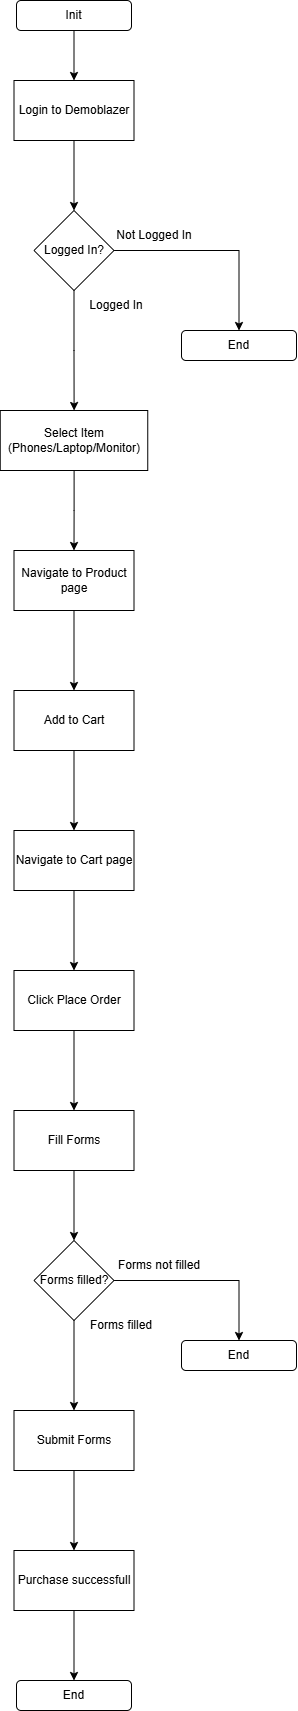

The diagram above was exported from draw.io. Its source (the exported page's mxGraphModel, read from the mxfile embedded in the PNG):
<mxGraphModel dx="872" dy="465" grid="1" gridSize="10" guides="1" tooltips="1" connect="1" arrows="1" fold="1" page="1" pageScale="1" pageWidth="850" pageHeight="1100" math="0" shadow="0">
  <root>
    <mxCell id="0" />
    <mxCell id="1" parent="0" />
    <mxCell id="IRDcg4dnmJHgPOBSv7G6-2" edge="1" parent="1" source="z3x1gZnTVOPqrwTtqwuy-1" style="edgeStyle=orthogonalEdgeStyle;rounded=0;orthogonalLoop=1;jettySize=auto;html=1;" target="IRDcg4dnmJHgPOBSv7G6-1" value="">
      <mxGeometry relative="1" as="geometry" />
    </mxCell>
    <mxCell id="z3x1gZnTVOPqrwTtqwuy-1" parent="1" style="rounded=1;whiteSpace=wrap;html=1;" value="Init" vertex="1">
      <mxGeometry height="30" width="115" x="365" y="30" as="geometry" />
    </mxCell>
    <mxCell id="IRDcg4dnmJHgPOBSv7G6-4" edge="1" parent="1" source="IRDcg4dnmJHgPOBSv7G6-1" style="edgeStyle=orthogonalEdgeStyle;rounded=0;orthogonalLoop=1;jettySize=auto;html=1;" target="IRDcg4dnmJHgPOBSv7G6-3" value="">
      <mxGeometry relative="1" as="geometry" />
    </mxCell>
    <mxCell id="IRDcg4dnmJHgPOBSv7G6-1" parent="1" style="rounded=0;whiteSpace=wrap;html=1;" value="Login to Demoblazer" vertex="1">
      <mxGeometry height="60" width="120" x="362.5" y="110" as="geometry" />
    </mxCell>
    <mxCell id="IRDcg4dnmJHgPOBSv7G6-6" edge="1" parent="1" source="IRDcg4dnmJHgPOBSv7G6-3" style="edgeStyle=orthogonalEdgeStyle;rounded=0;orthogonalLoop=1;jettySize=auto;html=1;exitX=1;exitY=0.5;exitDx=0;exitDy=0;entryX=0.5;entryY=0;entryDx=0;entryDy=0;" target="IRDcg4dnmJHgPOBSv7G6-5">
      <mxGeometry relative="1" as="geometry" />
    </mxCell>
    <mxCell id="IRDcg4dnmJHgPOBSv7G6-9" edge="1" parent="1" source="IRDcg4dnmJHgPOBSv7G6-3" style="edgeStyle=orthogonalEdgeStyle;rounded=0;orthogonalLoop=1;jettySize=auto;html=1;" target="IRDcg4dnmJHgPOBSv7G6-8" value="">
      <mxGeometry relative="1" as="geometry" />
    </mxCell>
    <mxCell id="IRDcg4dnmJHgPOBSv7G6-3" parent="1" style="rhombus;whiteSpace=wrap;html=1;rounded=0;" value="Logged In?" vertex="1">
      <mxGeometry height="80" width="80" x="382.5" y="240" as="geometry" />
    </mxCell>
    <mxCell id="IRDcg4dnmJHgPOBSv7G6-5" parent="1" style="rounded=1;whiteSpace=wrap;html=1;" value="End" vertex="1">
      <mxGeometry height="30" width="115" x="530" y="360" as="geometry" />
    </mxCell>
    <mxCell id="IRDcg4dnmJHgPOBSv7G6-7" parent="1" style="text;html=1;whiteSpace=wrap;strokeColor=none;fillColor=none;align=center;verticalAlign=middle;rounded=0;" value="Not Logged In" vertex="1">
      <mxGeometry height="30" width="80" x="462.5" y="250" as="geometry" />
    </mxCell>
    <mxCell id="IRDcg4dnmJHgPOBSv7G6-11" edge="1" parent="1" source="IRDcg4dnmJHgPOBSv7G6-8" style="edgeStyle=orthogonalEdgeStyle;rounded=0;orthogonalLoop=1;jettySize=auto;html=1;" target="IRDcg4dnmJHgPOBSv7G6-10" value="">
      <mxGeometry relative="1" as="geometry" />
    </mxCell>
    <mxCell id="IRDcg4dnmJHgPOBSv7G6-8" parent="1" style="whiteSpace=wrap;html=1;rounded=0;" value="Select Item (Phones/Laptop/Monitor)" vertex="1">
      <mxGeometry height="60" width="147.5" x="348.75" y="440" as="geometry" />
    </mxCell>
    <mxCell id="IRDcg4dnmJHgPOBSv7G6-13" edge="1" parent="1" source="IRDcg4dnmJHgPOBSv7G6-10" style="edgeStyle=orthogonalEdgeStyle;rounded=0;orthogonalLoop=1;jettySize=auto;html=1;" target="IRDcg4dnmJHgPOBSv7G6-12" value="">
      <mxGeometry relative="1" as="geometry" />
    </mxCell>
    <mxCell id="IRDcg4dnmJHgPOBSv7G6-10" parent="1" style="whiteSpace=wrap;html=1;rounded=0;" value="Navigate to Product page" vertex="1">
      <mxGeometry height="60" width="120" x="362.5" y="580" as="geometry" />
    </mxCell>
    <mxCell id="IRDcg4dnmJHgPOBSv7G6-15" edge="1" parent="1" source="IRDcg4dnmJHgPOBSv7G6-12" style="edgeStyle=orthogonalEdgeStyle;rounded=0;orthogonalLoop=1;jettySize=auto;html=1;" target="IRDcg4dnmJHgPOBSv7G6-14" value="">
      <mxGeometry relative="1" as="geometry" />
    </mxCell>
    <mxCell id="IRDcg4dnmJHgPOBSv7G6-12" parent="1" style="whiteSpace=wrap;html=1;rounded=0;" value="Add to Cart" vertex="1">
      <mxGeometry height="60" width="120" x="362.5" y="720" as="geometry" />
    </mxCell>
    <mxCell id="IRDcg4dnmJHgPOBSv7G6-17" edge="1" parent="1" source="IRDcg4dnmJHgPOBSv7G6-14" style="edgeStyle=orthogonalEdgeStyle;rounded=0;orthogonalLoop=1;jettySize=auto;html=1;" target="IRDcg4dnmJHgPOBSv7G6-16" value="">
      <mxGeometry relative="1" as="geometry" />
    </mxCell>
    <mxCell id="IRDcg4dnmJHgPOBSv7G6-14" parent="1" style="whiteSpace=wrap;html=1;rounded=0;" value="Navigate to Cart page" vertex="1">
      <mxGeometry height="60" width="120" x="362.5" y="860" as="geometry" />
    </mxCell>
    <mxCell id="IRDcg4dnmJHgPOBSv7G6-19" edge="1" parent="1" source="IRDcg4dnmJHgPOBSv7G6-16" style="edgeStyle=orthogonalEdgeStyle;rounded=0;orthogonalLoop=1;jettySize=auto;html=1;" target="IRDcg4dnmJHgPOBSv7G6-18" value="">
      <mxGeometry relative="1" as="geometry" />
    </mxCell>
    <mxCell id="IRDcg4dnmJHgPOBSv7G6-16" parent="1" style="whiteSpace=wrap;html=1;rounded=0;" value="Click Place Order" vertex="1">
      <mxGeometry height="60" width="120" x="362.5" y="1000" as="geometry" />
    </mxCell>
    <mxCell id="IRDcg4dnmJHgPOBSv7G6-22" edge="1" parent="1" source="IRDcg4dnmJHgPOBSv7G6-18" style="edgeStyle=orthogonalEdgeStyle;rounded=0;orthogonalLoop=1;jettySize=auto;html=1;" target="IRDcg4dnmJHgPOBSv7G6-21" value="">
      <mxGeometry relative="1" as="geometry" />
    </mxCell>
    <mxCell id="IRDcg4dnmJHgPOBSv7G6-18" parent="1" style="whiteSpace=wrap;html=1;rounded=0;" value="Fill Forms" vertex="1">
      <mxGeometry height="60" width="120" x="362.5" y="1140" as="geometry" />
    </mxCell>
    <mxCell id="IRDcg4dnmJHgPOBSv7G6-20" parent="1" style="text;html=1;whiteSpace=wrap;strokeColor=none;fillColor=none;align=center;verticalAlign=middle;rounded=0;" value="&lt;div&gt;&lt;span style=&quot;background-color: transparent; color: light-dark(rgb(0, 0, 0), rgb(255, 255, 255));&quot;&gt;Logged In&lt;/span&gt;&lt;/div&gt;" vertex="1">
      <mxGeometry height="30" width="80" x="425" y="320" as="geometry" />
    </mxCell>
    <mxCell id="IRDcg4dnmJHgPOBSv7G6-24" edge="1" parent="1" source="IRDcg4dnmJHgPOBSv7G6-21" style="edgeStyle=orthogonalEdgeStyle;rounded=0;orthogonalLoop=1;jettySize=auto;html=1;" target="IRDcg4dnmJHgPOBSv7G6-23" value="">
      <mxGeometry relative="1" as="geometry" />
    </mxCell>
    <mxCell id="IRDcg4dnmJHgPOBSv7G6-30" edge="1" parent="1" source="IRDcg4dnmJHgPOBSv7G6-21" style="edgeStyle=orthogonalEdgeStyle;rounded=0;orthogonalLoop=1;jettySize=auto;html=1;exitX=1;exitY=0.5;exitDx=0;exitDy=0;entryX=0.5;entryY=0;entryDx=0;entryDy=0;" target="IRDcg4dnmJHgPOBSv7G6-29">
      <mxGeometry relative="1" as="geometry" />
    </mxCell>
    <mxCell id="IRDcg4dnmJHgPOBSv7G6-21" parent="1" style="rhombus;whiteSpace=wrap;html=1;rounded=0;" value="Forms filled?" vertex="1">
      <mxGeometry height="80" width="80" x="382.5" y="1270" as="geometry" />
    </mxCell>
    <mxCell id="IRDcg4dnmJHgPOBSv7G6-26" edge="1" parent="1" source="IRDcg4dnmJHgPOBSv7G6-23" style="edgeStyle=orthogonalEdgeStyle;rounded=0;orthogonalLoop=1;jettySize=auto;html=1;" target="IRDcg4dnmJHgPOBSv7G6-25" value="">
      <mxGeometry relative="1" as="geometry" />
    </mxCell>
    <mxCell id="IRDcg4dnmJHgPOBSv7G6-23" parent="1" style="whiteSpace=wrap;html=1;rounded=0;" value="Submit Forms" vertex="1">
      <mxGeometry height="60" width="120" x="362.5" y="1440" as="geometry" />
    </mxCell>
    <mxCell id="IRDcg4dnmJHgPOBSv7G6-28" edge="1" parent="1" source="IRDcg4dnmJHgPOBSv7G6-25" style="edgeStyle=orthogonalEdgeStyle;rounded=0;orthogonalLoop=1;jettySize=auto;html=1;" target="IRDcg4dnmJHgPOBSv7G6-27" value="">
      <mxGeometry relative="1" as="geometry" />
    </mxCell>
    <mxCell id="IRDcg4dnmJHgPOBSv7G6-25" parent="1" style="whiteSpace=wrap;html=1;rounded=0;" value="Purchase successfull" vertex="1">
      <mxGeometry height="60" width="120" x="362.5" y="1580" as="geometry" />
    </mxCell>
    <mxCell id="IRDcg4dnmJHgPOBSv7G6-27" parent="1" style="rounded=1;whiteSpace=wrap;html=1;" value="End" vertex="1">
      <mxGeometry height="30" width="115" x="365" y="1710" as="geometry" />
    </mxCell>
    <mxCell id="IRDcg4dnmJHgPOBSv7G6-29" parent="1" style="rounded=1;whiteSpace=wrap;html=1;" value="End" vertex="1">
      <mxGeometry height="30" width="115" x="530" y="1370" as="geometry" />
    </mxCell>
    <mxCell id="IRDcg4dnmJHgPOBSv7G6-31" parent="1" style="text;html=1;whiteSpace=wrap;strokeColor=none;fillColor=none;align=center;verticalAlign=middle;rounded=0;" value="Forms not filled" vertex="1">
      <mxGeometry height="30" width="90" x="462.5" y="1280" as="geometry" />
    </mxCell>
    <mxCell id="IRDcg4dnmJHgPOBSv7G6-32" parent="1" style="text;html=1;whiteSpace=wrap;strokeColor=none;fillColor=none;align=center;verticalAlign=middle;rounded=0;" value="Forms filled" vertex="1">
      <mxGeometry height="30" width="90" x="425" y="1340" as="geometry" />
    </mxCell>
  </root>
</mxGraphModel>